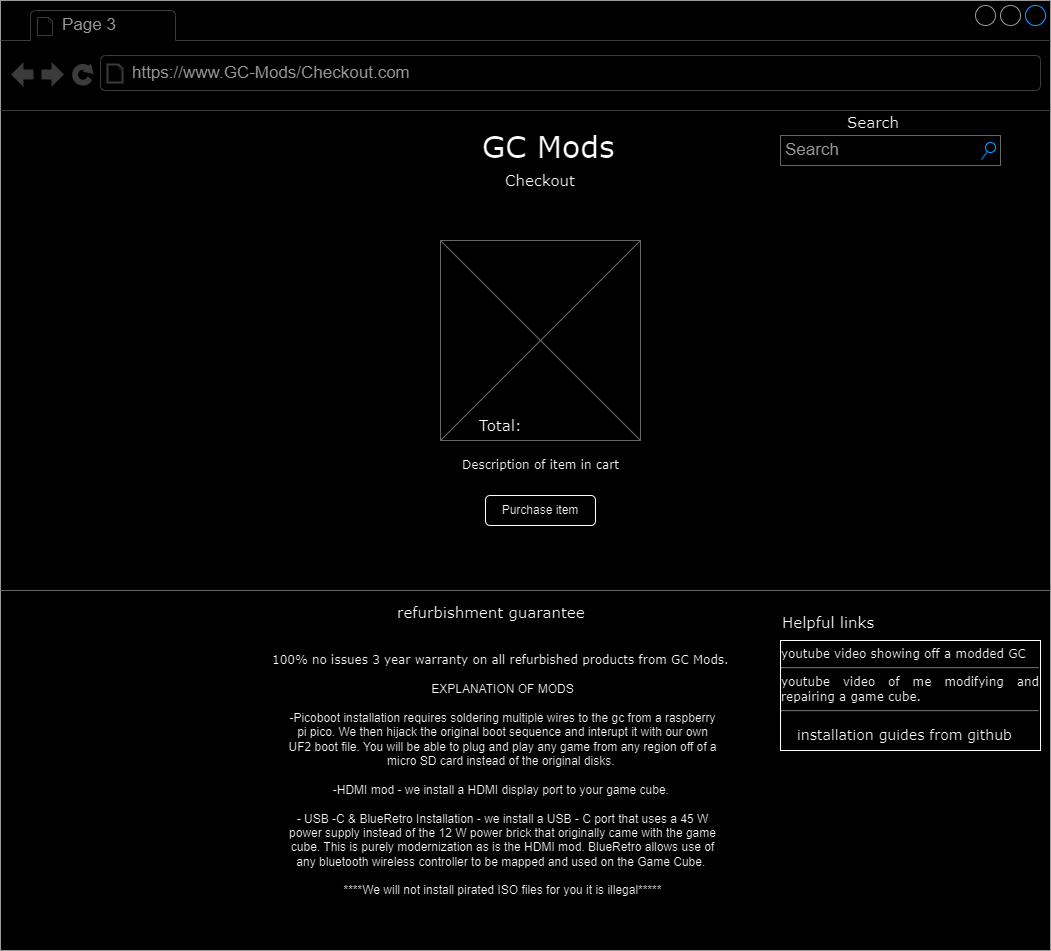

The diagram above was exported from draw.io. Its source (the exported page's mxGraphModel, read from the mxfile embedded in the PNG):
<mxGraphModel dx="1393" dy="758" grid="1" gridSize="10" guides="1" tooltips="1" connect="1" arrows="1" fold="1" page="1" pageScale="1" pageWidth="1100" pageHeight="850" background="none" math="0" shadow="0">
  <root>
    <mxCell id="0" />
    <mxCell id="1" parent="0" />
    <mxCell id="7026571954dc6520-1" value="" style="strokeWidth=1;shadow=0;dashed=0;align=center;html=1;shape=mxgraph.mockup.containers.browserWindow;rSize=0;strokeColor=#666666;mainText=,;recursiveResize=0;rounded=0;labelBackgroundColor=none;fontFamily=Verdana;fontSize=12" parent="1" vertex="1">
      <mxGeometry x="30" y="10" width="1050" height="950" as="geometry" />
    </mxCell>
    <mxCell id="7026571954dc6520-2" value="Page 3" style="strokeWidth=1;shadow=0;dashed=0;align=center;html=1;shape=mxgraph.mockup.containers.anchor;fontSize=17;fontColor=#666666;align=left;" parent="7026571954dc6520-1" vertex="1">
      <mxGeometry x="60" y="12" width="110" height="26" as="geometry" />
    </mxCell>
    <mxCell id="7026571954dc6520-3" value="https://www.GC-Mods/Checkout.com" style="strokeWidth=1;shadow=0;dashed=0;align=center;html=1;shape=mxgraph.mockup.containers.anchor;rSize=0;fontSize=17;fontColor=#666666;align=left;" parent="7026571954dc6520-1" vertex="1">
      <mxGeometry x="130" y="60" width="250" height="26" as="geometry" />
    </mxCell>
    <mxCell id="7026571954dc6520-4" value="GC Mods" style="text;html=1;points=[];align=left;verticalAlign=top;spacingTop=-4;fontSize=30;fontFamily=Verdana" parent="7026571954dc6520-1" vertex="1">
      <mxGeometry x="480" y="125" width="340" height="50" as="geometry" />
    </mxCell>
    <mxCell id="7026571954dc6520-12" value="Search" style="text;html=1;points=[];align=left;verticalAlign=top;spacingTop=-4;fontSize=15;fontFamily=Verdana" parent="7026571954dc6520-1" vertex="1">
      <mxGeometry x="845" y="110" width="170" height="30" as="geometry" />
    </mxCell>
    <mxCell id="7026571954dc6520-14" value="Search" style="strokeWidth=1;shadow=0;dashed=0;align=center;html=1;shape=mxgraph.mockup.forms.searchBox;strokeColor=#999999;mainText=;strokeColor2=#008cff;fontColor=#666666;fontSize=17;align=left;spacingLeft=3;rounded=0;labelBackgroundColor=none;" parent="7026571954dc6520-1" vertex="1">
      <mxGeometry x="780" y="135" width="220" height="30" as="geometry" />
    </mxCell>
    <mxCell id="7026571954dc6520-20" value="Description of item in cart&amp;nbsp;" style="text;html=1;points=[];align=left;verticalAlign=top;spacingTop=-4;fontSize=12;fontFamily=Verdana;whiteSpace=wrap;" parent="7026571954dc6520-1" vertex="1">
      <mxGeometry x="460" y="455" width="240" height="40" as="geometry" />
    </mxCell>
    <mxCell id="7026571954dc6520-21" value="" style="verticalLabelPosition=bottom;shadow=0;dashed=0;align=center;html=1;verticalAlign=top;strokeWidth=1;shape=mxgraph.mockup.markup.line;strokeColor=#999999;rounded=0;labelBackgroundColor=none;fillColor=#ffffff;fontFamily=Verdana;fontSize=12;fontColor=#000000;" parent="7026571954dc6520-1" vertex="1">
      <mxGeometry y="580" width="1050" height="20" as="geometry" />
    </mxCell>
    <mxCell id="7026571954dc6520-31" value="refurbishment guarantee" style="text;html=1;points=[];align=left;verticalAlign=top;spacingTop=-4;fontSize=15;fontFamily=Verdana" parent="7026571954dc6520-1" vertex="1">
      <mxGeometry x="395" y="600" width="170" height="30" as="geometry" />
    </mxCell>
    <mxCell id="7026571954dc6520-32" value="Helpful links&amp;nbsp;" style="text;html=1;points=[];align=left;verticalAlign=top;spacingTop=-4;fontSize=15;fontFamily=Verdana" parent="7026571954dc6520-1" vertex="1">
      <mxGeometry x="780" y="610" width="170" height="30" as="geometry" />
    </mxCell>
    <mxCell id="7026571954dc6520-33" value="&lt;div style=&quot;text-align: justify&quot;&gt;&lt;/div&gt;&lt;div style=&quot;text-align: justify&quot;&gt;&lt;span&gt;&lt;div style=&quot;text-align: justify&quot;&gt;youtube video showing off a modded GC&lt;/div&gt;&lt;/span&gt;&lt;/div&gt;&lt;hr id=&quot;null&quot; style=&quot;text-align: justify&quot;&gt;&lt;span&gt;&lt;div style=&quot;text-align: justify&quot;&gt;youtube video of me modifying and repairing a game cube.&amp;nbsp;&lt;/div&gt;&lt;/span&gt;&lt;hr id=&quot;null&quot; style=&quot;text-align: justify&quot;&gt;&lt;span&gt;&lt;div style=&quot;text-align: justify&quot;&gt;&lt;/div&gt;&lt;/span&gt;" style="whiteSpace=wrap;html=1;rounded=0;shadow=0;labelBackgroundColor=none;strokeWidth=1;fontFamily=Verdana;fontSize=12;align=center;verticalAlign=top;" parent="7026571954dc6520-1" vertex="1">
      <mxGeometry x="780" y="640" width="260" height="110" as="geometry" />
    </mxCell>
    <mxCell id="7026571954dc6520-34" value="100% no issues 3 year warranty on all refurbished products from GC Mods.&amp;nbsp;" style="text;html=1;points=[];align=left;verticalAlign=top;spacingTop=-4;fontSize=12;fontFamily=Verdana;whiteSpace=wrap;" parent="7026571954dc6520-1" vertex="1">
      <mxGeometry x="270" y="650" width="470" height="40" as="geometry" />
    </mxCell>
    <mxCell id="O2tYWbtMbkcFqt6IIt7P-2" value="" style="verticalLabelPosition=bottom;shadow=0;dashed=0;align=center;html=1;verticalAlign=top;strokeWidth=1;shape=mxgraph.mockup.graphics.simpleIcon;strokeColor=#999999;fillColor=#ffffff;rounded=0;labelBackgroundColor=none;fontFamily=Verdana;fontSize=12;fontColor=#000000;" vertex="1" parent="7026571954dc6520-1">
      <mxGeometry x="440" y="240" width="200" height="200" as="geometry" />
    </mxCell>
    <mxCell id="7026571954dc6520-36" value="EXPLANATION OF MODS&lt;br&gt;&lt;br&gt;-Picoboot installation requires soldering multiple wires to the gc from a raspberry pi pico. We then hijack the original boot sequence and interupt it with our own UF2 boot file. You will be able to plug and play any game from any region off of a micro SD card instead of the original disks.&amp;nbsp;&lt;br&gt;&lt;br&gt;-HDMI mod - we install a HDMI display port to your game cube.&amp;nbsp;&lt;br&gt;&lt;br&gt;- USB -C &amp;amp; BlueRetro Installation - we install a USB - C port that uses a 45 W power supply instead of the 12 W power brick that originally came with the game cube. This is purely modernization as is the HDMI mod. BlueRetro allows use of any bluetooth wireless controller to be mapped and used on the Game Cube.&amp;nbsp;&lt;br&gt;&lt;br&gt;****We will not install pirated ISO files for you it is illegal*****&lt;br&gt;" style="text;spacingTop=-5;whiteSpace=wrap;html=1;align=center;fontSize=12;fontFamily=Helvetica;fillColor=none;strokeColor=none;rounded=0;shadow=1;labelBackgroundColor=none;" parent="7026571954dc6520-1" vertex="1">
      <mxGeometry x="285" y="680" width="435" height="240" as="geometry" />
    </mxCell>
    <mxCell id="O2tYWbtMbkcFqt6IIt7P-34" value="&lt;font style=&quot;font-size: 14px;&quot; face=&quot;Verdana&quot;&gt;installation guides from github&lt;/font&gt;" style="text;strokeColor=none;align=left;fillColor=none;html=1;verticalAlign=middle;whiteSpace=wrap;rounded=0;" vertex="1" parent="7026571954dc6520-1">
      <mxGeometry x="795" y="720" width="220" height="30" as="geometry" />
    </mxCell>
    <mxCell id="O2tYWbtMbkcFqt6IIt7P-35" value="&lt;font style=&quot;font-size: 15px;&quot; face=&quot;Verdana&quot;&gt;Total:&amp;nbsp;&lt;/font&gt;" style="text;strokeColor=none;align=center;fillColor=none;html=1;verticalAlign=middle;whiteSpace=wrap;rounded=0;" vertex="1" parent="7026571954dc6520-1">
      <mxGeometry x="472.5" y="410" width="60" height="30" as="geometry" />
    </mxCell>
    <mxCell id="O2tYWbtMbkcFqt6IIt7P-36" value="&lt;font face=&quot;Verdana&quot;&gt;&lt;span style=&quot;font-size: 15px;&quot;&gt;Checkout&lt;/span&gt;&lt;/font&gt;" style="text;strokeColor=none;align=center;fillColor=none;html=1;verticalAlign=middle;whiteSpace=wrap;rounded=0;" vertex="1" parent="7026571954dc6520-1">
      <mxGeometry x="510" y="165" width="60" height="30" as="geometry" />
    </mxCell>
    <mxCell id="O2tYWbtMbkcFqt6IIt7P-37" value="Purchase item" style="rounded=1;whiteSpace=wrap;html=1;" vertex="1" parent="7026571954dc6520-1">
      <mxGeometry x="485" y="495" width="110" height="30" as="geometry" />
    </mxCell>
  </root>
</mxGraphModel>